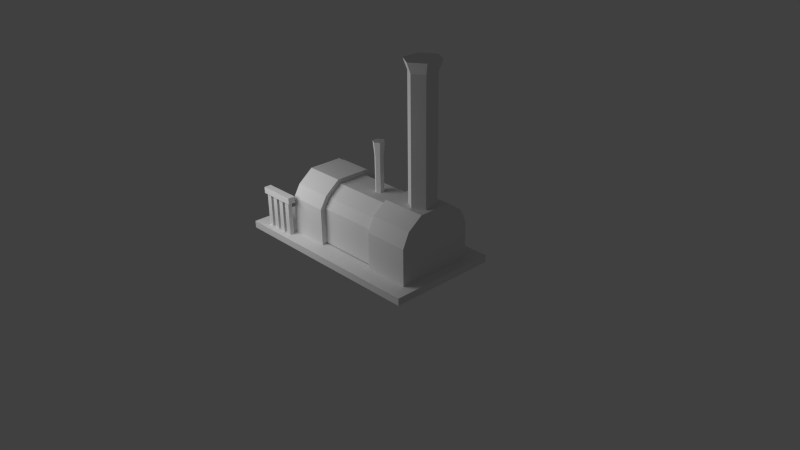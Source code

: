 # Source: locomotive_Cherepanovs.blend  (saved by Blender 2.62.0; exported with 4.5.12 LTS)
import bpy
from mathutils import Matrix  # noqa: F401  (used for matrix-valued properties, if any)

bpy.ops.wm.read_factory_settings(use_empty=True)
scene = bpy.context.scene
scene.name = 'Scene'

# ---- collections
col_collection_1 = bpy.data.collections.new('Collection 1'); scene.collection.children.link(col_collection_1)

# ---- materials (node trees are filled in below, after node groups)
mat_material = bpy.data.materials.new('Material')
mat_material.alpha_threshold = 0.0
mat_material.use_transparent_shadow = False
mat_material.roughness = 0.5
mat_material.line_color = (0.0, 0.0, 0.0, 1.0)

# ---- material node trees

# ---- world
world_world = bpy.data.worlds.new('World'); scene.world = world_world
world_world.color = (0.05088, 0.05088, 0.05088)
world_world.use_sun_shadow = False
world_world.sun_shadow_jitter_overblur = 0.0
world_world.cycles.sampling_method = 'MANUAL'
world_world.cycles.sample_map_resolution = 256

# ---- cameras
cam_camera = bpy.data.cameras.new('Camera')
cam_camera.clip_end = 100.0
cam_camera.lens = 35.0
cam_camera.sensor_width = 32.0
cam_camera.sensor_height = 18.0
cam_camera.ortho_scale = 7.314
cam_camera.dof.focus_distance = 0.0
cam_camera.dof.aperture_fstop = 128.0

# ---- lights
light_point = bpy.data.lights.new('Point', 'POINT')
light_point.transmission_factor = 0.0
light_point.energy = 100.0
light_point.shadow_buffer_clip_start = 0.5
light_point.shadow_soft_size = 1.0
light_point.shadow_maximum_resolution = 0.006
light_point.use_absolute_resolution = True
light_point.cycles.use_multiple_importance_sampling = False

# ---- meshes
me_cube_020 = bpy.data.meshes.new('Cube.020')
me_cube_020.from_pydata([(-0.3408, 0.8039, 5.578), (-0.4069, 0.8039, 5.578), (-0.473, 0.8039, 5.578), (-0.539, 0.8039, 5.578), (-0.3408, 0.8816, 5.578), (-0.4069, 0.8816, 5.578), (-0.473, 0.8816, 5.578), (-0.539, 0.8816, 5.578), (-0.302, 0.8816, 5.578), (-0.368, 0.8816, 5.578), (-0.4341, 0.8816, 5.578), (-0.5002, 0.8816, 5.578), (-0.302, 0.8039, 5.578), (-0.368, 0.8039, 5.578), (-0.4341, 0.8039, 5.578), (-0.5002, 0.8039, 5.578), (-0.3408, 0.8039, 0.9828), (-0.4069, 0.8039, 0.9828), (-0.473, 0.8039, 0.9828), (-0.539, 0.8039, 0.9828), (-0.3408, 0.8816, 0.9828), (-0.4069, 0.8816, 0.9828), (-0.473, 0.8816, 0.9828), (-0.539, 0.8816, 0.9828), (-0.302, 0.8816, 0.9828), (-0.368, 0.8816, 0.9828), (-0.4341, 0.8816, 0.9828), (-0.5002, 0.8816, 0.9828), (-0.302, 0.8039, 0.9828), (-0.368, 0.8039, 0.9828), (-0.4341, 0.8039, 0.9828), (-0.5002, 0.8039, 0.9828), (-0.5552, 0.7755, 6.447), (-0.5552, 0.9096, 6.447), (-0.2794, 0.9096, 6.447), (-0.2794, 0.7755, 6.447), (-0.5552, 0.7755, 5.59), (-0.5552, 0.9096, 5.59), (-0.2794, 0.9096, 5.59), (-0.2794, 0.7755, 5.59), (-0.3408, -0.8806, 5.578), (-0.4069, -0.8806, 5.578), (-0.473, -0.8806, 5.578), (-0.539, -0.8806, 5.578), (-0.3408, -0.8028, 5.578), (-0.4069, -0.8028, 5.578), (-0.473, -0.8028, 5.578), (-0.539, -0.8028, 5.578), (-0.302, -0.8028, 5.578), (-0.368, -0.8028, 5.578), (-0.4341, -0.8028, 5.578), (-0.5002, -0.8028, 5.578), (-0.302, -0.8806, 5.578), (-0.368, -0.8806, 5.578), (-0.4341, -0.8806, 5.578), (-0.5002, -0.8806, 5.578), (-0.3408, -0.8806, 0.9828), (-0.4069, -0.8806, 0.9828), (-0.473, -0.8806, 0.9828), (-0.539, -0.8806, 0.9828), (-0.3408, -0.8028, 0.9828), (-0.4069, -0.8028, 0.9828), (-0.473, -0.8028, 0.9828), (-0.539, -0.8028, 0.9828), (-0.302, -0.8028, 0.9828), (-0.368, -0.8028, 0.9828), (-0.4341, -0.8028, 0.9828), (-0.5002, -0.8028, 0.9828), (-0.302, -0.8806, 0.9828), (-0.368, -0.8806, 0.9828), (-0.4341, -0.8806, 0.9828), (-0.5002, -0.8806, 0.9828), (-0.5552, -0.9089, 6.447), (-0.5552, -0.7749, 6.447), (-0.2794, -0.7749, 6.447), (-0.2794, -0.9089, 6.447), (-0.5552, -0.9089, 5.59), (-0.5552, -0.7749, 5.59), (-0.2794, -0.7749, 5.59), (-0.2794, -0.9089, 5.59), (0.01502, 0.7313, -1.745), (0.01502, -0.7446, -1.745), (-0.1787, -0.7446, -1.745), (-0.1787, 0.7313, -1.745), (0.05184, 0.7313, -0.02989), (0.05184, -0.7446, -0.02989), (-0.2155, -0.7446, -0.02989), (-0.2155, 0.7313, -0.02989), (0.6762, 0.7313, -1.745), (0.6762, -0.7446, -1.745), (0.4825, -0.7446, -1.745), (0.4825, 0.7313, -1.745), (0.713, 0.7313, -0.02989), (0.713, -0.7446, -0.02989), (0.4457, -0.7446, -0.02989), (0.4457, 0.7313, -0.02989), (0.6488, 0.2565, 9.224), (0.728, 0.1295, 9.224), (0.728, -0.1245, 9.224), (0.6488, -0.2515, 9.224), (0.5697, -0.1245, 9.224), (0.5697, 0.1295, 9.224), (0.6488, 0.2565, 25.64), (0.5697, 0.1295, 25.64), (0.5697, -0.1245, 25.64), (0.6488, -0.2515, 25.64), (0.728, -0.1245, 25.64), (0.728, 0.1295, 25.64), (0.7519, 0.1679, 27.04), (0.6488, 0.3333, 27.04), (0.7519, -0.1629, 27.04), (0.6488, -0.3282, 27.04), (0.5457, -0.1629, 27.04), (0.5457, 0.1679, 27.04), (0.6488, 0.002534, 27.04), (0.8406, 1.0, 0.03022), (0.8406, -1.0, 0.03022), (-0.6546, -1.0, 0.03022), (-0.6546, 1.0, 0.03022), (0.8406, 1.0, 1.0), (0.8406, -1.0, 1.0), (-0.6546, -1.0, 1.0), (-0.6546, 1.0, 1.0), (0.7607, 0.7, 1.0), (0.4404, 0.7, 1.0), (0.4404, -0.7, 1.0), (0.7607, -0.7, 1.0), (0.7607, 0.7, 5.946), (0.7607, -0.7, 5.946), (0.4404, -0.7, 5.946), (0.4404, 0.7, 5.946), (0.4404, 0.5776, 7.884), (0.7607, 0.5776, 7.884), (0.4404, -0.5776, 7.884), (0.7607, -0.5776, 7.884), (0.7607, 0.3058, 9.359), (0.7607, -0.3058, 9.359), (0.4404, -0.3058, 9.359), (0.4404, 0.3058, 9.359), (0.2244, 0.03666, 8.501), (0.2244, -0.04282, 8.501), (0.2509, -0.08256, 8.501), (0.2774, -0.04282, 8.501), (0.2774, 0.03666, 8.501), (0.2509, 0.0764, 8.501), (0.2774, 0.03666, 13.43), (0.2509, 0.0764, 13.43), (0.2774, -0.04282, 13.43), (0.2509, -0.08256, 13.43), (0.2244, -0.04282, 13.43), (0.2244, 0.03666, 13.43), (0.2509, 0.1035, 15.3), (0.2154, 0.05022, 15.3), (0.2154, -0.05638, 15.3), (0.2509, -0.1097, 15.3), (0.2864, -0.05638, 15.3), (0.2864, 0.05022, 15.3), (0.2509, -0.003079, 15.3), (0.4404, 0.5088, 7.211), (0.4404, 0.2694, 8.62), (0.4404, -0.2694, 8.62), (0.4404, -0.5088, 7.211), (0.4404, -0.6166, 5.983), (0.4404, 0.6166, 5.983), (0.4404, 0.6166, 1.097), (0.4404, -0.6166, 1.097), (-0.02596, 0.6166, 1.097), (-0.02596, -0.6166, 1.097), (-0.02596, -0.6166, 5.983), (-0.02596, 0.6166, 5.983), (-0.02596, 0.5088, 7.211), (-0.02596, -0.5088, 7.211), (-0.02596, -0.2694, 8.62), (-0.02596, 0.2694, 8.62), (-0.02596, 0.5914, 7.618), (-0.02596, 0.3131, 9.254), (-0.02596, -0.3131, 9.254), (-0.02596, -0.5914, 7.618), (-0.02596, -0.7167, 6.025), (-0.02596, 0.7167, 6.025), (-0.02596, 0.7167, 0.3451), (-0.02596, -0.7167, 0.3451), (-0.3142, 0.7167, 0.3451), (-0.3142, -0.7167, 0.3451), (-0.3142, -0.7167, 6.025), (-0.3142, 0.7167, 6.025), (-0.3142, 0.5914, 7.618), (-0.3142, -0.5914, 7.618), (-0.3142, -0.3131, 9.254), (-0.3142, 0.3131, 9.254)], [], [(0, 4, 20, 16), (1, 5, 21, 17), (2, 6, 22, 18), (3, 7, 23, 19), (4, 8, 24, 20), (5, 9, 25, 21), (6, 10, 26, 22), (7, 11, 27, 23), (8, 12, 28, 24), (9, 13, 29, 25), (10, 14, 30, 26), (11, 15, 31, 27), (12, 0, 16, 28), (17, 29, 13, 1), (18, 30, 14, 2), (19, 31, 15, 3), (34, 33, 32, 35), (36, 37, 38, 39), (32, 33, 37, 36), (33, 34, 38, 37), (34, 35, 39, 38), (35, 32, 36, 39), (40, 44, 60, 56), (41, 45, 61, 57), (42, 46, 62, 58), (43, 47, 63, 59), (44, 48, 64, 60), (45, 49, 65, 61), (46, 50, 66, 62), (47, 51, 67, 63), (48, 52, 68, 64), (49, 53, 69, 65), (50, 54, 70, 66), (51, 55, 71, 67), (56, 68, 52, 40), (57, 69, 53, 41), (58, 70, 54, 42), (59, 71, 55, 43), (74, 73, 72, 75), (76, 77, 78, 79), (72, 73, 77, 76), (73, 74, 78, 77), (74, 75, 79, 78), (75, 72, 76, 79), (80, 81, 82, 83), (80, 84, 85, 81), (81, 85, 86, 82), (82, 86, 87, 83), (84, 80, 83, 87), (88, 89, 90, 91), (88, 92, 93, 89), (89, 93, 94, 90), (90, 94, 95, 91), (92, 88, 91, 95), (96, 101, 103, 102), (101, 100, 104, 103), (100, 99, 105, 104), (98, 106, 105, 99), (98, 97, 107, 106), (96, 102, 107, 97), (102, 109, 108, 107), (106, 107, 108, 110), (106, 110, 111, 105), (104, 105, 111, 112), (103, 104, 112, 113), (102, 103, 113, 109), (109, 113, 114), (113, 112, 114), (112, 111, 114), (110, 114, 111), (110, 108, 114), (109, 114, 108), (115, 116, 117, 118), (115, 119, 120, 116), (116, 120, 121, 117), (117, 121, 122, 118), (119, 115, 118, 122), (126, 123, 127, 128), (125, 126, 128, 129), (123, 124, 130, 127), (127, 130, 131, 132), (129, 128, 134, 133), (128, 127, 132, 134), (134, 132, 135, 136), (133, 134, 136, 137), (132, 131, 138, 135), (135, 138, 137, 136), (143, 144, 146, 145), (143, 145, 147, 142), (142, 147, 148, 141), (140, 141, 148, 149), (140, 149, 150, 139), (144, 139, 150, 146), (146, 150, 152, 151), (149, 153, 152, 150), (149, 148, 154, 153), (147, 155, 154, 148), (145, 156, 155, 147), (145, 146, 151, 156), (156, 151, 157), (156, 157, 155), (155, 157, 154), (153, 154, 157), (153, 157, 152), (151, 152, 157), (138, 131, 158, 159), (137, 138, 159, 160), (133, 137, 160, 161), (129, 133, 161, 162), (131, 130, 163, 158), (130, 124, 164, 163), (125, 129, 162, 165), (124, 125, 165, 164), (165, 162, 168, 167), (163, 164, 166, 169), (158, 163, 169, 170), (162, 161, 171, 168), (161, 160, 172, 171), (160, 159, 173, 172), (159, 158, 170, 173), (173, 170, 174, 175), (172, 173, 175, 176), (171, 172, 176, 177), (168, 171, 177, 178), (170, 169, 179, 174), (169, 166, 180, 179), (167, 168, 178, 181), (166, 167, 181, 180), (180, 181, 183, 182), (181, 178, 184, 183), (179, 180, 182, 185), (174, 179, 185, 186), (178, 177, 187, 184), (177, 176, 188, 187), (176, 175, 189, 188), (175, 174, 186, 189), (182, 183, 184, 185), (185, 184, 187, 186), (186, 187, 188, 189), (119, 122, 121, 120)])
_uv = me_cube_020.uv_layers.new(name='UVMap')
_uv.uv.foreach_set('vector', [0.5076, 0.3222, 0.5529, 0.3222, 0.5529, 0.05449, 0.5076, 0.05449, 0.507, 0.3258, 0.5523, 0.3258, 0.5523, 0.05815, 0.507, 0.05815, 0.5066, 0.3234, 0.5519, 0.3234, 0.5519, 0.05569, 0.5066, 0.05569, 0.5059, 0.3258, 0.5512, 0.3258, 0.5512, 0.05815, 0.5059, 0.05815, 0.5083, 0.3211, 0.5536, 0.3211, 0.5536, 0.05346, 0.5083, 0.05346, 0.5082, 0.3187, 0.5535, 0.3187, 0.5535, 0.05101, 0.5082, 0.05101, 0.506, 0.3185, 0.5512, 0.3185, 0.5512, 0.05081, 0.506, 0.05081, 0.509, 0.3184, 0.5542, 0.3184, 0.5542, 0.05078, 0.509, 0.05078, 0.5071, 0.3197, 0.5524, 0.3197, 0.5523, 0.05203, 0.5071, 0.05203, 0.5094, 0.3197, 0.5547, 0.3197, 0.5547, 0.05203, 0.5094, 0.05203, 0.5077, 0.3236, 0.553, 0.3236, 0.553, 0.05592, 0.5077, 0.05592, 0.508, 0.3234, 0.5533, 0.3234, 0.5533, 0.05569, 0.508, 0.05569, 0.5086, 0.3222, 0.5539, 0.3222, 0.5539, 0.05449, 0.5086, 0.05449, 0.5534, 0.05569, 0.5081, 0.05569, 0.5081, 0.3234, 0.5534, 0.3234, 0.5528, 0.05326, 0.5075, 0.05326, 0.5075, 0.3209, 0.5528, 0.3209, 0.5513, 0.05571, 0.506, 0.05571, 0.506, 0.3234, 0.5513, 0.3234, 0.613, 0.2894, 0.613, 0.08828, 0.5548, 0.08828, 0.5548, 0.2894, 0.6124, 0.08736, 0.5542, 0.08736, 0.5542, 0.3268, 0.6124, 0.3268, 0.5688, 0.2394, 0.5688, 0.2976, 0.606, 0.2976, 0.606, 0.2394, 0.5617, 0.09176, 0.5617, 0.3312, 0.5989, 0.3312, 0.5989, 0.09176, 0.613, 0.2894, 0.5548, 0.2894, 0.5548, 0.3266, 0.613, 0.3266, 0.6013, 0.3277, 0.6013, 0.08828, 0.5641, 0.08828, 0.5641, 0.3277, 0.5076, 0.3251, 0.5529, 0.3251, 0.5529, 0.05748, 0.5076, 0.05748, 0.507, 0.3288, 0.5523, 0.3288, 0.5523, 0.06114, 0.507, 0.06114, 0.5066, 0.3264, 0.5519, 0.3264, 0.5519, 0.05869, 0.5066, 0.05869, 0.5059, 0.3288, 0.5512, 0.3288, 0.5512, 0.06114, 0.5059, 0.06114, 0.5083, 0.3241, 0.5536, 0.3241, 0.5536, 0.05646, 0.5083, 0.05646, 0.5082, 0.3217, 0.5535, 0.3217, 0.5535, 0.05401, 0.5082, 0.05401, 0.506, 0.3215, 0.5512, 0.3215, 0.5512, 0.0538, 0.506, 0.0538, 0.509, 0.3214, 0.5542, 0.3214, 0.5542, 0.05378, 0.509, 0.05378, 0.5071, 0.3227, 0.5523, 0.3227, 0.5523, 0.05503, 0.5071, 0.05503, 0.5094, 0.3227, 0.5547, 0.3227, 0.5547, 0.05503, 0.5094, 0.05503, 0.5077, 0.3266, 0.553, 0.3266, 0.553, 0.05891, 0.5077, 0.05891, 0.508, 0.3264, 0.5533, 0.3264, 0.5533, 0.05869, 0.508, 0.05869, 0.5539, 0.05748, 0.5086, 0.05748, 0.5086, 0.3251, 0.5539, 0.3251, 0.5534, 0.05869, 0.5081, 0.05869, 0.5081, 0.3264, 0.5534, 0.3264, 0.5528, 0.05626, 0.5075, 0.05626, 0.5075, 0.3239, 0.5528, 0.3239, 0.5513, 0.05871, 0.506, 0.05871, 0.506, 0.3264, 0.5513, 0.3264, 0.6128, 0.2875, 0.614, 0.08786, 0.5558, 0.08786, 0.5546, 0.2875, 0.6134, 0.08694, 0.5552, 0.08694, 0.5552, 0.3264, 0.6134, 0.3264, 0.5605, 0.2247, 0.5605, 0.2829, 0.5977, 0.2829, 0.5977, 0.2247, 0.5616, 0.08562, 0.5616, 0.3251, 0.5988, 0.3251, 0.5988, 0.08562, 0.6128, 0.2875, 0.5546, 0.2875, 0.5546, 0.3247, 0.6128, 0.3247, 0.6003, 0.3229, 0.6003, 0.08339, 0.5631, 0.08339, 0.5631, 0.3229, 0.6893, 0.09047, 0.6363, 0.09047, 0.6363, 0.0835, 0.6893, 0.0835, 0.6887, 0.05048, 0.6887, 0.112, 0.6357, 0.112, 0.6357, 0.05048, 0.6708, 0.04926, 0.671, 0.1107, 0.6614, 0.1107, 0.6627, 0.04927, 0.6992, 0.1059, 0.6376, 0.1059, 0.6376, 0.05288, 0.6992, 0.05288, 0.6531, 0.09873, 0.6544, 0.03735, 0.6625, 0.03734, 0.6627, 0.09873, 0.694, 0.04118, 0.6411, 0.04118, 0.6411, 0.0342, 0.694, 0.0342, 0.6992, 0.05808, 0.6999, 0.1196, 0.6469, 0.1202, 0.6462, 0.05868, 0.6509, 0.01896, 0.6523, 0.1417, 0.6332, 0.1418, 0.6348, 0.01913, 0.7006, 0.06126, 0.6998, 0.1228, 0.6468, 0.1221, 0.6476, 0.06058, 0.67, 0.1227, 0.6713, 0.06127, 0.6794, 0.06125, 0.6796, 0.1227, 0.863, 0.04251, 1.0, 0.04177, 0.9983, 0.521, 0.863, 0.5202, 0.869, 0.08766, 0.9421, 0.08934, 0.942, 0.4741, 0.8687, 0.4743, 0.8693, 0.09065, 0.9427, 0.09115, 0.9437, 0.4743, 0.8684, 0.4744, 0.9429, 0.09026, 0.9442, 0.4742, 0.8686, 0.4748, 0.8696, 0.09169, 0.8693, 0.09152, 0.9417, 0.09205, 0.9444, 0.4714, 0.869, 0.4739, 0.942, 0.09073, 0.9436, 0.4723, 0.8695, 0.4765, 0.8705, 0.08931, 0.9553, 0.1762, 0.9443, 0.237, 0.9828, 0.2339, 0.9392, 0.1871, 0.9315, 0.2066, 0.9392, 0.1871, 0.9828, 0.2339, 0.9828, 0.1817, 0.9315, 0.2066, 0.9828, 0.1817, 0.9499, 0.1633, 0.9388, 0.2242, 0.9445, 0.2127, 0.9388, 0.2242, 0.9499, 0.1633, 0.9113, 0.1664, 0.9617, 0.1938, 0.9445, 0.2127, 0.9113, 0.1664, 0.9113, 0.2187, 0.9717, 0.3323, 0.9795, 0.3709, 0.9187, 0.4254, 0.9584, 0.4655, 0.7551, 0.2874, 0.7245, 0.2383, 0.7551, 0.1892, 0.7245, 0.2383, 0.7245, 0.1401, 0.7551, 0.1892, 0.7245, 0.1401, 0.7551, 0.09099, 0.7551, 0.1892, 0.7857, 0.1401, 0.7551, 0.1892, 0.7551, 0.09099, 0.7857, 0.1401, 0.7857, 0.2383, 0.7551, 0.1892, 0.7551, 0.2874, 0.7551, 0.1892, 0.7857, 0.2383, 0.5727, 0.5844, 0.5009, 0.5844, 0.5009, 0.5344, 0.5727, 0.5344, 0.4814, 0.4794, 0.4814, 0.5512, 0.4096, 0.5512, 0.4096, 0.4794, 0.4616, 0.4782, 0.4616, 0.55, 0.4117, 0.55, 0.4117, 0.4782, 0.4096, 0.5498, 0.4096, 0.478, 0.4814, 0.478, 0.4814, 0.5498, 0.4122, 0.5488, 0.4122, 0.4771, 0.4621, 0.4771, 0.4621, 0.5488, 0.7086, 0.7684, 0.9959, 0.7684, 0.996, 0.9035, 0.7086, 0.9035, 0.4915, 0.4662, 0.3173, 0.4668, 0.3173, 0.3995, 0.4915, 0.4, 0.3156, 0.004893, 0.495, 0.004302, 0.4951, 0.07135, 0.3156, 0.07194, 0.3156, 0.07194, 0.4951, 0.07135, 0.4954, 0.1346, 0.3159, 0.1352, 0.4915, 0.4, 0.3173, 0.3995, 0.3173, 0.3266, 0.494, 0.3273, 0.7086, 0.9035, 0.996, 0.9035, 0.9708, 0.9564, 0.7337, 0.9564, 0.7337, 0.9564, 0.9708, 0.9564, 0.915, 0.9966, 0.7895, 0.9966, 0.494, 0.3273, 0.3173, 0.3266, 0.318, 0.2573, 0.4947, 0.2567, 0.3159, 0.1352, 0.4954, 0.1346, 0.4947, 0.1998, 0.3179, 0.2004, 0.3179, 0.2004, 0.4947, 0.1998, 0.4947, 0.2567, 0.318, 0.2573, 0.9125, 0.2738, 0.9313, 0.2727, 0.9312, 0.4199, 0.9118, 0.4201, 0.9125, 0.2738, 0.9118, 0.4201, 0.8925, 0.4193, 0.8933, 0.2726, 0.8933, 0.2726, 0.8925, 0.4193, 0.8729, 0.4194, 0.8736, 0.2713, 0.9692, 0.2726, 0.9888, 0.2713, 0.9897, 0.4194, 0.9701, 0.4196, 0.9692, 0.2726, 0.9701, 0.4196, 0.9506, 0.4187, 0.9502, 0.2715, 0.9313, 0.2727, 0.9502, 0.2715, 0.9506, 0.4187, 0.9312, 0.4199, 0.9312, 0.4199, 0.9506, 0.4187, 0.9521, 0.5098, 0.9334, 0.5111, 0.9701, 0.4196, 0.9715, 0.5105, 0.9521, 0.5098, 0.9506, 0.4187, 0.9701, 0.4196, 0.9897, 0.4194, 0.9912, 0.5115, 0.9715, 0.5105, 0.8925, 0.4193, 0.8953, 0.5098, 0.8756, 0.5113, 0.8729, 0.4194, 0.9118, 0.4201, 0.9147, 0.5103, 0.8953, 0.5098, 0.8925, 0.4193, 0.9118, 0.4201, 0.9312, 0.4199, 0.9334, 0.5111, 0.9147, 0.5103, 0.9588, 0.3829, 0.9809, 0.4209, 0.9367, 0.4209, 0.9588, 0.3829, 0.9367, 0.4209, 0.9146, 0.3829, 0.9146, 0.3829, 0.9367, 0.4209, 0.8925, 0.4209, 0.9146, 0.4589, 0.8925, 0.4209, 0.9367, 0.4209, 0.9146, 0.4589, 0.9367, 0.4209, 0.9588, 0.4589, 0.9809, 0.4209, 0.9588, 0.4589, 0.9367, 0.4209, 0.1064, 0.9773, 0.06245, 0.8899, 0.08415, 0.8463, 0.1173, 0.9338, 0.2349, 0.9768, 0.1064, 0.9773, 0.1173, 0.9338, 0.2196, 0.9327, 0.2695, 0.8891, 0.2349, 0.9768, 0.2196, 0.9327, 0.2441, 0.8471, 0.2687, 0.7793, 0.2695, 0.8891, 0.2441, 0.8471, 0.2344, 0.7852, 0.06245, 0.8899, 0.05201, 0.7794, 0.08697, 0.7842, 0.08415, 0.8463, 0.05201, 0.7794, 0.02183, 0.651, 0.05687, 0.6594, 0.08697, 0.7842, 0.2373, 0.6496, 0.2687, 0.7793, 0.2344, 0.7852, 0.2069, 0.6586, 0.02183, 0.651, 0.2373, 0.6496, 0.2069, 0.6586, 0.05687, 0.6594, 0.004848, 0.9976, 0.004848, 0.8714, 0.3085, 0.8723, 0.3085, 0.9985, 0.006299, 0.1453, 0.006295, 0.006659, 0.3079, 0.006416, 0.3079, 0.1451, 0.005579, 0.2999, 0.006299, 0.1453, 0.3079, 0.1451, 0.3082, 0.2997, 0.004848, 0.8714, 0.005569, 0.7267, 0.3082, 0.7277, 0.3085, 0.8723, 0.005569, 0.7267, 0.006044, 0.5908, 0.3087, 0.5936, 0.3082, 0.7277, 0.006044, 0.5908, 0.006065, 0.4545, 0.3087, 0.4538, 0.3087, 0.5936, 0.006065, 0.4545, 0.005579, 0.2999, 0.3082, 0.2997, 0.3087, 0.4538, 0.2523, 0.4867, 0.2572, 0.409, 0.2868, 0.4306, 0.2782, 0.5216, 0.1494, 0.4898, 0.2523, 0.4867, 0.2782, 0.5216, 0.1443, 0.5246, 0.1007, 0.414, 0.1494, 0.4898, 0.1443, 0.5246, 0.08359, 0.4365, 0.09382, 0.3562, 0.1007, 0.414, 0.08359, 0.4365, 0.06273, 0.3593, 0.2572, 0.409, 0.233, 0.3518, 0.2651, 0.3543, 0.2868, 0.4306, 0.233, 0.3518, 0.2343, 0.2392, 0.2517, 0.204, 0.2651, 0.3543, 0.08142, 0.2387, 0.09382, 0.3562, 0.06273, 0.3593, 0.05828, 0.2018, 0.2343, 0.2392, 0.08142, 0.2387, 0.05828, 0.2018, 0.2517, 0.204, 0.5593, 0.6474, 0.5078, 0.6474, 0.5078, 0.6371, 0.5593, 0.6371, 0.3157, 0.9876, 0.3165, 0.906, 0.492, 0.906, 0.4921, 0.9876, 0.3163, 0.5546, 0.3161, 0.4752, 0.4916, 0.4752, 0.4918, 0.5546, 0.3163, 0.6279, 0.3163, 0.5546, 0.4918, 0.5546, 0.4918, 0.6279, 0.3165, 0.906, 0.3164, 0.8365, 0.4919, 0.8365, 0.492, 0.906, 0.3164, 0.8365, 0.3164, 0.7668, 0.4918, 0.7668, 0.4919, 0.8365, 0.3164, 0.7668, 0.3163, 0.7011, 0.4918, 0.7011, 0.4918, 0.7668, 0.3163, 0.7011, 0.3163, 0.6279, 0.4918, 0.6279, 0.4918, 0.7011, 0.7064, 0.5271, 0.9957, 0.5271, 0.9957, 0.678, 0.7064, 0.678, 0.7064, 0.678, 0.9957, 0.678, 0.9704, 0.7203, 0.7317, 0.7203, 0.7317, 0.7203, 0.9704, 0.7203, 0.9143, 0.7638, 0.7879, 0.7638, 0.6957, 0.3577, 0.6957, 0.982, 0.501, 0.982, 0.501, 0.3577])
me_cube_020.materials.append(mat_material)
me_cube_020.use_remesh_preserve_volume = False
me_cube_020.use_remesh_preserve_attributes = False
me_cube_020.use_mirror_vertex_groups = False
me_cube_020.update()

# ---- objects
ob_point = bpy.data.objects.new('Point', light_point)
ob_cube = bpy.data.objects.new('Cube', me_cube_020)
ob_camera = bpy.data.objects.new('Camera', cam_camera)

# ---- transforms, parenting, visibility, modifiers, constraints
ob_point.location = (-1.239, -1.969, 1.743)
ob_point.lineart.crease_threshold = 0.0
ob_cube.location = (-0.3194, 0.0, 0.09041)
ob_cube.scale = (1.871, 0.7393, 0.09826)
ob_cube.lineart.crease_threshold = 0.0
ob_camera.location = (7.481, -6.508, 5.344)
ob_camera.rotation_euler = (1.109, 0.01082, 0.8149)
ob_camera.lock_rotations_4d = False
ob_camera.empty_display_type = 'ARROWS'
ob_camera.color = (0.0, 0.0, 0.0, 0.0)
ob_camera.display_type = 'WIRE'
ob_camera.lineart.crease_threshold = 0.0

# ---- collection membership
col_collection_1.objects.link(ob_point)
col_collection_1.objects.link(ob_cube)
col_collection_1.objects.link(ob_camera)

# ---- scene / render settings (as saved in the file)
scene.camera = ob_camera
scene.frame_start = 1; scene.frame_end = 250; scene.frame_set(0)
scene.render.engine = 'BLENDER_EEVEE_NEXT'
scene.render.image_settings.color_mode = 'RGB'
scene.render.image_settings.compression = 90
scene.render.resolution_percentage = 50
scene.render.dither_intensity = 0.0
scene.render.bake_margin = 2
scene.render.bake_bias = 0.0
scene.cycles.use_denoising = False
scene.cycles.samples = 10
scene.cycles.sampling_pattern = 'TABULATED_SOBOL'
scene.cycles.light_sampling_threshold = 0.0
scene.cycles.use_adaptive_sampling = False
scene.cycles.use_light_tree = False
scene.cycles.blur_glossy = 0.0
scene.cycles.volume_bounces = 1
scene.cycles.pixel_filter_type = 'GAUSSIAN'
scene.cycles.sample_clamp_indirect = 0.0
scene.view_settings.view_transform = 'Standard'
bpy.context.view_layer.update()
